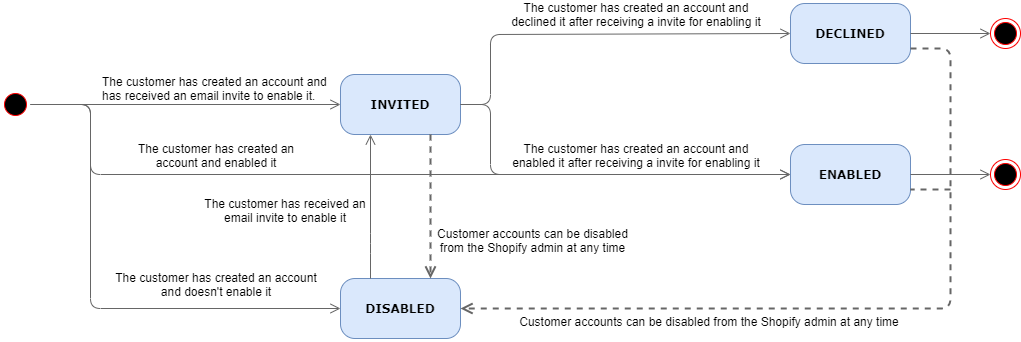

The diagram above was exported from draw.io. Its source (the exported page's mxGraphModel, read from the mxfile embedded in the PNG):
<mxGraphModel dx="1038" dy="607" grid="1" gridSize="10" guides="1" tooltips="1" connect="1" arrows="1" fold="1" page="1" pageScale="1" pageWidth="1100" pageHeight="850" background="none" math="0" shadow="0">
  <root>
    <mxCell id="0" />
    <mxCell id="1" parent="0" />
    <mxCell id="382b91b5511bd0f7-1" value="" style="ellipse;html=1;shape=startState;fillColor=#000000;strokeColor=#ff0000;rounded=1;shadow=0;comic=0;labelBackgroundColor=none;fontFamily=Verdana;fontSize=12;fontColor=#000000;align=center;direction=south;" parent="1" vertex="1">
      <mxGeometry x="30" y="146" width="30" height="30" as="geometry" />
    </mxCell>
    <mxCell id="382b91b5511bd0f7-6" value="&lt;b&gt;DISABLED&lt;/b&gt;" style="rounded=1;whiteSpace=wrap;html=1;arcSize=24;fillColor=#dae8fc;strokeColor=#6c8ebf;shadow=0;comic=0;labelBackgroundColor=none;fontFamily=Verdana;fontSize=12;align=center;" parent="1" vertex="1">
      <mxGeometry x="370" y="335" width="120" height="60" as="geometry" />
    </mxCell>
    <mxCell id="2a3bc250acf0617d-9" style="edgeStyle=orthogonalEdgeStyle;html=1;labelBackgroundColor=none;endArrow=open;endSize=8;fontFamily=Verdana;fontSize=12;align=left;strokeColor=#666666;fillColor=#f5f5f5;entryX=0;entryY=0.5;entryDx=0;entryDy=0;" parent="1" source="382b91b5511bd0f7-1" target="382b91b5511bd0f7-6" edge="1">
      <mxGeometry relative="1" as="geometry">
        <mxPoint x="300" y="321" as="targetPoint" />
        <Array as="points">
          <mxPoint x="120" y="161" />
          <mxPoint x="120" y="365" />
        </Array>
      </mxGeometry>
    </mxCell>
    <mxCell id="EU72WVWbExnGy3kKEBoK-1" value="The customer has created an account and doesn't enable it" style="text;html=1;strokeColor=none;fillColor=none;align=center;verticalAlign=middle;whiteSpace=wrap;rounded=0;" parent="1" vertex="1">
      <mxGeometry x="140" y="317" width="212" height="47" as="geometry" />
    </mxCell>
    <mxCell id="EU72WVWbExnGy3kKEBoK-2" value="&lt;b&gt;INVITED&lt;/b&gt;" style="rounded=1;whiteSpace=wrap;html=1;arcSize=24;fillColor=#dae8fc;strokeColor=#6c8ebf;shadow=0;comic=0;labelBackgroundColor=none;fontFamily=Verdana;fontSize=12;align=center;" parent="1" vertex="1">
      <mxGeometry x="370" y="131" width="120" height="60" as="geometry" />
    </mxCell>
    <mxCell id="EU72WVWbExnGy3kKEBoK-3" style="edgeStyle=orthogonalEdgeStyle;html=1;labelBackgroundColor=none;endArrow=open;endSize=8;fontFamily=Verdana;fontSize=12;align=left;strokeColor=#666666;fillColor=#f5f5f5;exitX=0.5;exitY=0;exitDx=0;exitDy=0;entryX=0;entryY=0.5;entryDx=0;entryDy=0;" parent="1" source="382b91b5511bd0f7-1" target="EU72WVWbExnGy3kKEBoK-2" edge="1">
      <mxGeometry relative="1" as="geometry">
        <mxPoint x="90" y="81" as="sourcePoint" />
        <mxPoint x="340" y="81" as="targetPoint" />
        <Array as="points">
          <mxPoint x="80" y="161" />
          <mxPoint x="80" y="161" />
        </Array>
      </mxGeometry>
    </mxCell>
    <mxCell id="EU72WVWbExnGy3kKEBoK-4" value="&lt;span style=&quot;text-align: center&quot;&gt;The customer has created an account&lt;/span&gt;&amp;nbsp;and has received an email invite to enable it." style="text;html=1;strokeColor=none;fillColor=none;align=left;verticalAlign=middle;whiteSpace=wrap;rounded=0;" parent="1" vertex="1">
      <mxGeometry x="130" y="120" width="232" height="50" as="geometry" />
    </mxCell>
    <mxCell id="EU72WVWbExnGy3kKEBoK-7" style="edgeStyle=orthogonalEdgeStyle;html=1;labelBackgroundColor=none;endArrow=open;endSize=8;fontFamily=Verdana;fontSize=12;align=left;strokeColor=#666666;fillColor=#f5f5f5;exitX=0.5;exitY=0;exitDx=0;exitDy=0;" parent="1" source="382b91b5511bd0f7-1" edge="1">
      <mxGeometry relative="1" as="geometry">
        <mxPoint x="70" y="131" as="sourcePoint" />
        <mxPoint x="820" y="231" as="targetPoint" />
        <Array as="points">
          <mxPoint x="120" y="161" />
          <mxPoint x="120" y="231" />
        </Array>
      </mxGeometry>
    </mxCell>
    <mxCell id="EU72WVWbExnGy3kKEBoK-8" value="The customer has created an account and enabled it" style="text;html=1;strokeColor=none;fillColor=none;align=center;verticalAlign=middle;whiteSpace=wrap;rounded=0;" parent="1" vertex="1">
      <mxGeometry x="161" y="192.5" width="170" height="39" as="geometry" />
    </mxCell>
    <mxCell id="EU72WVWbExnGy3kKEBoK-9" value="&lt;b&gt;DECLINED&lt;/b&gt;" style="rounded=1;whiteSpace=wrap;html=1;arcSize=24;fillColor=#dae8fc;strokeColor=#6c8ebf;shadow=0;comic=0;labelBackgroundColor=none;fontFamily=Verdana;fontSize=12;align=center;" parent="1" vertex="1">
      <mxGeometry x="820" y="60" width="120" height="60" as="geometry" />
    </mxCell>
    <mxCell id="EU72WVWbExnGy3kKEBoK-10" value="&lt;b&gt;ENABLED&lt;/b&gt;" style="rounded=1;whiteSpace=wrap;html=1;arcSize=24;fillColor=#dae8fc;strokeColor=#6c8ebf;shadow=0;comic=0;labelBackgroundColor=none;fontFamily=Verdana;fontSize=12;align=center;" parent="1" vertex="1">
      <mxGeometry x="820" y="201" width="120" height="60" as="geometry" />
    </mxCell>
    <mxCell id="EU72WVWbExnGy3kKEBoK-12" style="edgeStyle=orthogonalEdgeStyle;html=1;labelBackgroundColor=none;endArrow=open;endSize=8;fontFamily=Verdana;fontSize=12;align=left;strokeColor=#666666;fillColor=#f5f5f5;entryX=0;entryY=0.5;entryDx=0;entryDy=0;exitX=1;exitY=0.5;exitDx=0;exitDy=0;" parent="1" source="EU72WVWbExnGy3kKEBoK-2" target="EU72WVWbExnGy3kKEBoK-9" edge="1">
      <mxGeometry relative="1" as="geometry">
        <mxPoint x="90" y="81" as="sourcePoint" />
        <mxPoint x="360" y="81" as="targetPoint" />
        <Array as="points">
          <mxPoint x="520" y="161" />
          <mxPoint x="520" y="91" />
        </Array>
      </mxGeometry>
    </mxCell>
    <mxCell id="EU72WVWbExnGy3kKEBoK-13" style="edgeStyle=orthogonalEdgeStyle;html=1;labelBackgroundColor=none;endArrow=open;endSize=8;fontFamily=Verdana;fontSize=12;align=left;strokeColor=#666666;fillColor=#f5f5f5;entryX=0;entryY=0.5;entryDx=0;entryDy=0;exitX=1;exitY=0.5;exitDx=0;exitDy=0;" parent="1" source="EU72WVWbExnGy3kKEBoK-2" target="EU72WVWbExnGy3kKEBoK-10" edge="1">
      <mxGeometry relative="1" as="geometry">
        <mxPoint x="480" y="171" as="sourcePoint" />
        <mxPoint x="640" y="131" as="targetPoint" />
        <Array as="points">
          <mxPoint x="520" y="161" />
          <mxPoint x="520" y="231" />
        </Array>
      </mxGeometry>
    </mxCell>
    <mxCell id="EU72WVWbExnGy3kKEBoK-14" value="The customer has created an account and declined it after receiving a invite for enabling it" style="text;html=1;strokeColor=none;fillColor=none;align=center;verticalAlign=middle;whiteSpace=wrap;rounded=0;" parent="1" vertex="1">
      <mxGeometry x="539" y="61" width="254" height="20" as="geometry" />
    </mxCell>
    <mxCell id="EU72WVWbExnGy3kKEBoK-20" value="" style="ellipse;html=1;shape=endState;fillColor=#000000;strokeColor=#ff0000;" parent="1" vertex="1">
      <mxGeometry x="1020" y="216" width="30" height="30" as="geometry" />
    </mxCell>
    <mxCell id="EU72WVWbExnGy3kKEBoK-21" style="edgeStyle=orthogonalEdgeStyle;html=1;labelBackgroundColor=none;endArrow=open;endSize=8;fontFamily=Verdana;fontSize=12;align=left;strokeColor=#666666;fillColor=#f5f5f5;entryX=0;entryY=0.5;entryDx=0;entryDy=0;exitX=1;exitY=0.5;exitDx=0;exitDy=0;" parent="1" source="EU72WVWbExnGy3kKEBoK-10" target="EU72WVWbExnGy3kKEBoK-20" edge="1">
      <mxGeometry relative="1" as="geometry">
        <mxPoint x="870" y="311" as="sourcePoint" />
        <mxPoint x="870" y="271" as="targetPoint" />
        <Array as="points">
          <mxPoint x="940" y="231" />
          <mxPoint x="940" y="231" />
        </Array>
      </mxGeometry>
    </mxCell>
    <mxCell id="EU72WVWbExnGy3kKEBoK-22" value="" style="ellipse;html=1;shape=endState;fillColor=#000000;strokeColor=#ff0000;" parent="1" vertex="1">
      <mxGeometry x="1020" y="75" width="30" height="30" as="geometry" />
    </mxCell>
    <mxCell id="EU72WVWbExnGy3kKEBoK-23" style="edgeStyle=orthogonalEdgeStyle;html=1;labelBackgroundColor=none;endArrow=open;endSize=8;fontFamily=Verdana;fontSize=12;align=left;strokeColor=#666666;fillColor=#f5f5f5;entryX=0;entryY=0.5;entryDx=0;entryDy=0;exitX=1;exitY=0.5;exitDx=0;exitDy=0;" parent="1" source="EU72WVWbExnGy3kKEBoK-9" target="EU72WVWbExnGy3kKEBoK-22" edge="1">
      <mxGeometry relative="1" as="geometry">
        <mxPoint x="930" y="91" as="sourcePoint" />
        <mxPoint x="870" y="131" as="targetPoint" />
        <Array as="points" />
      </mxGeometry>
    </mxCell>
    <mxCell id="EU72WVWbExnGy3kKEBoK-24" value="The customer has created an account and enabled it after receiving a invite for enabling it" style="text;html=1;strokeColor=none;fillColor=none;align=center;verticalAlign=middle;whiteSpace=wrap;rounded=0;" parent="1" vertex="1">
      <mxGeometry x="539" y="197" width="254" height="30" as="geometry" />
    </mxCell>
    <mxCell id="EU72WVWbExnGy3kKEBoK-26" style="edgeStyle=orthogonalEdgeStyle;html=1;labelBackgroundColor=none;endArrow=open;endSize=8;fontFamily=Verdana;fontSize=12;align=left;strokeColor=#666666;fillColor=#f5f5f5;entryX=0.75;entryY=0;entryDx=0;entryDy=0;exitX=0.75;exitY=1;exitDx=0;exitDy=0;strokeWidth=2;dashed=1;" parent="1" source="EU72WVWbExnGy3kKEBoK-2" target="382b91b5511bd0f7-6" edge="1">
      <mxGeometry relative="1" as="geometry">
        <mxPoint x="950" y="100" as="sourcePoint" />
        <mxPoint x="1030" y="100" as="targetPoint" />
        <Array as="points">
          <mxPoint x="460" y="260" />
          <mxPoint x="460" y="260" />
        </Array>
      </mxGeometry>
    </mxCell>
    <mxCell id="EU72WVWbExnGy3kKEBoK-27" value="Customer accounts can be disabled from the Shopify admin at any time" style="text;html=1;strokeColor=none;fillColor=none;align=center;verticalAlign=middle;whiteSpace=wrap;rounded=0;" parent="1" vertex="1">
      <mxGeometry x="455" y="277" width="215" height="40" as="geometry" />
    </mxCell>
    <mxCell id="EU72WVWbExnGy3kKEBoK-32" style="edgeStyle=orthogonalEdgeStyle;html=1;labelBackgroundColor=none;endArrow=open;endSize=8;fontFamily=Verdana;fontSize=12;align=left;strokeColor=#666666;fillColor=#f5f5f5;entryX=1;entryY=0.5;entryDx=0;entryDy=0;exitX=1;exitY=0.75;exitDx=0;exitDy=0;strokeWidth=2;dashed=1;" parent="1" source="EU72WVWbExnGy3kKEBoK-9" target="382b91b5511bd0f7-6" edge="1">
      <mxGeometry relative="1" as="geometry">
        <mxPoint x="440" y="201" as="sourcePoint" />
        <mxPoint x="440" y="345" as="targetPoint" />
        <Array as="points">
          <mxPoint x="980" y="105" />
          <mxPoint x="980" y="365" />
        </Array>
      </mxGeometry>
    </mxCell>
    <mxCell id="EU72WVWbExnGy3kKEBoK-33" value="Customer accounts can be disabled from the Shopify admin at any time" style="text;html=1;strokeColor=none;fillColor=none;align=center;verticalAlign=middle;whiteSpace=wrap;rounded=0;" parent="1" vertex="1">
      <mxGeometry x="539" y="358" width="400" height="40" as="geometry" />
    </mxCell>
    <mxCell id="uHCRw7Ai9snOfgulEkRQ-2" value="" style="endArrow=none;html=1;dashed=1;strokeWidth=2;strokeColor=#666666;entryX=1;entryY=0.75;entryDx=0;entryDy=0;" parent="1" target="EU72WVWbExnGy3kKEBoK-10" edge="1">
      <mxGeometry width="50" height="50" relative="1" as="geometry">
        <mxPoint x="980" y="246" as="sourcePoint" />
        <mxPoint x="930" y="250" as="targetPoint" />
      </mxGeometry>
    </mxCell>
    <mxCell id="cHUv1qHRJB73AuoT2Sj5-1" style="edgeStyle=orthogonalEdgeStyle;html=1;labelBackgroundColor=none;endArrow=open;endSize=8;fontFamily=Verdana;fontSize=12;align=left;strokeColor=#666666;fillColor=#f5f5f5;exitX=0.25;exitY=0;exitDx=0;exitDy=0;entryX=0.25;entryY=1;entryDx=0;entryDy=0;" edge="1" parent="1" source="382b91b5511bd0f7-6" target="EU72WVWbExnGy3kKEBoK-2">
      <mxGeometry relative="1" as="geometry">
        <mxPoint x="430" y="191" as="targetPoint" />
        <Array as="points">
          <mxPoint x="400" y="300" />
          <mxPoint x="400" y="300" />
        </Array>
        <mxPoint x="130" y="171" as="sourcePoint" />
      </mxGeometry>
    </mxCell>
    <mxCell id="cHUv1qHRJB73AuoT2Sj5-2" value="The customer&amp;nbsp;&lt;span style=&quot;text-align: left&quot;&gt;has received an email invite to enable it&lt;/span&gt;" style="text;html=1;strokeColor=none;fillColor=none;align=center;verticalAlign=middle;whiteSpace=wrap;rounded=0;" vertex="1" parent="1">
      <mxGeometry x="230" y="247" width="170" height="39" as="geometry" />
    </mxCell>
  </root>
</mxGraphModel>